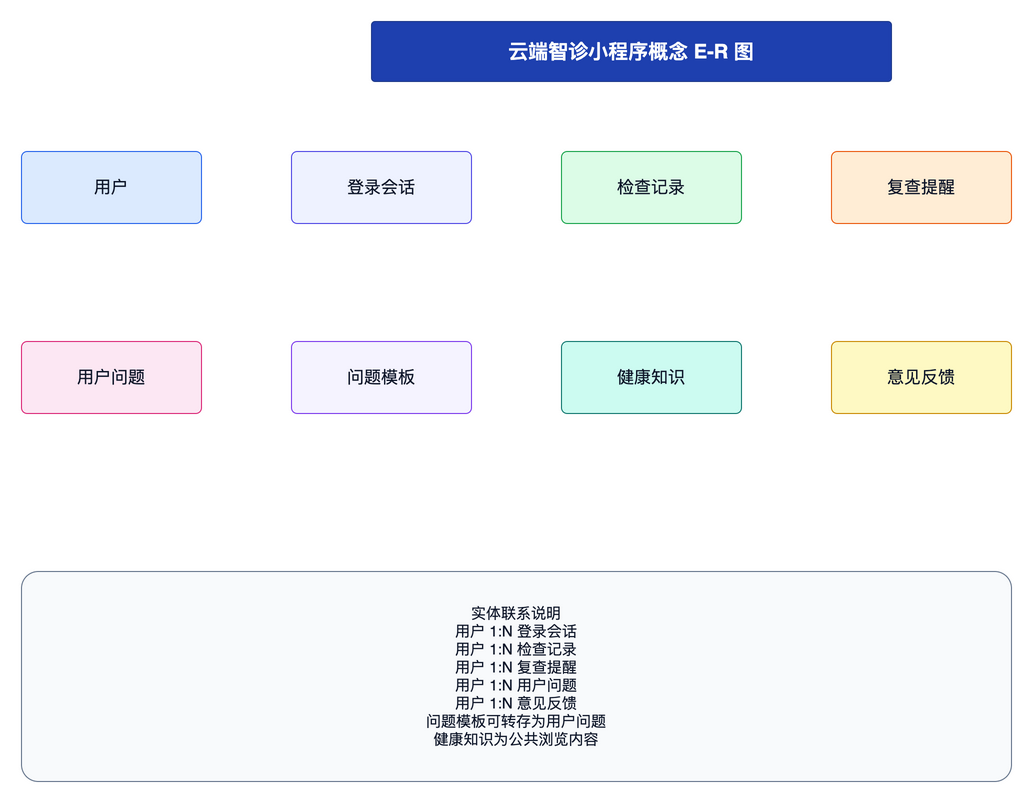

The diagram above was exported from draw.io. Its source (the exported page's mxGraphModel, read from the mxfile embedded in the PNG):
<mxGraphModel dx="1500" dy="900" grid="1" gridSize="10" guides="1" tooltips="1" connect="1" arrows="1" fold="1" page="1" pageScale="1" pageWidth="1500" pageHeight="900" math="0" shadow="0" adaptiveColors="auto">
  <root>
    <mxCell id="0" />
    <mxCell id="1" parent="0" />
    <mxCell id="n2" value="云端智诊小程序概念 E-R 图" style="rounded=1;whiteSpace=wrap;html=1;arcSize=6;fillColor=#1e40af;strokeColor=#1e3a8a;fontColor=#ffffff;fontSize=20;fontStyle=1;" vertex="1" parent="1">
      <mxGeometry x="470" y="40" width="520" height="60" as="geometry" />
    </mxCell>
    <mxCell id="n3" value="用户" style="rounded=1;whiteSpace=wrap;html=1;arcSize=8;spacing=10;fillColor=#dbeafe;strokeColor=#2563eb;fontColor=#0f172a;fontSize=17;" vertex="1" parent="1">
      <mxGeometry x="120" y="170" width="180" height="72" as="geometry" />
    </mxCell>
    <mxCell id="n4" value="登录会话" style="rounded=1;whiteSpace=wrap;html=1;arcSize=8;spacing=10;fillColor=#eef2ff;strokeColor=#4f46e5;fontColor=#0f172a;fontSize=17;" vertex="1" parent="1">
      <mxGeometry x="390" y="170" width="180" height="72" as="geometry" />
    </mxCell>
    <mxCell id="n5" value="检查记录" style="rounded=1;whiteSpace=wrap;html=1;arcSize=8;spacing=10;fillColor=#dcfce7;strokeColor=#16a34a;fontColor=#0f172a;fontSize=17;" vertex="1" parent="1">
      <mxGeometry x="660" y="170" width="180" height="72" as="geometry" />
    </mxCell>
    <mxCell id="n6" value="复查提醒" style="rounded=1;whiteSpace=wrap;html=1;arcSize=8;spacing=10;fillColor=#ffedd5;strokeColor=#ea580c;fontColor=#0f172a;fontSize=17;" vertex="1" parent="1">
      <mxGeometry x="930" y="170" width="180" height="72" as="geometry" />
    </mxCell>
    <mxCell id="n7" value="用户问题" style="rounded=1;whiteSpace=wrap;html=1;arcSize=8;spacing=10;fillColor=#fce7f3;strokeColor=#db2777;fontColor=#0f172a;fontSize=17;" vertex="1" parent="1">
      <mxGeometry x="120" y="360" width="180" height="72" as="geometry" />
    </mxCell>
    <mxCell id="n8" value="问题模板" style="rounded=1;whiteSpace=wrap;html=1;arcSize=8;spacing=10;fillColor=#f5f3ff;strokeColor=#7c3aed;fontColor=#0f172a;fontSize=17;" vertex="1" parent="1">
      <mxGeometry x="390" y="360" width="180" height="72" as="geometry" />
    </mxCell>
    <mxCell id="n9" value="健康知识" style="rounded=1;whiteSpace=wrap;html=1;arcSize=8;spacing=10;fillColor=#ccfbf1;strokeColor=#0f766e;fontColor=#0f172a;fontSize=17;" vertex="1" parent="1">
      <mxGeometry x="660" y="360" width="180" height="72" as="geometry" />
    </mxCell>
    <mxCell id="n10" value="意见反馈" style="rounded=1;whiteSpace=wrap;html=1;arcSize=8;spacing=10;fillColor=#fef9c3;strokeColor=#ca8a04;fontColor=#0f172a;fontSize=17;" vertex="1" parent="1">
      <mxGeometry x="930" y="360" width="180" height="72" as="geometry" />
    </mxCell>
    <mxCell id="n11" value="实体联系说明&lt;br&gt;用户 1:N 登录会话&lt;br&gt;用户 1:N 检查记录&lt;br&gt;用户 1:N 复查提醒&lt;br&gt;用户 1:N 用户问题&lt;br&gt;用户 1:N 意见反馈&lt;br&gt;问题模板可转存为用户问题&lt;br&gt;健康知识为公共浏览内容" style="rounded=1;whiteSpace=wrap;html=1;arcSize=8;spacing=10;fillColor=#f8fafc;strokeColor=#64748b;fontColor=#0f172a;fontSize=15;" vertex="1" parent="1">
      <mxGeometry x="120" y="590" width="990" height="210" as="geometry" />
    </mxCell>
  </root>
</mxGraphModel>